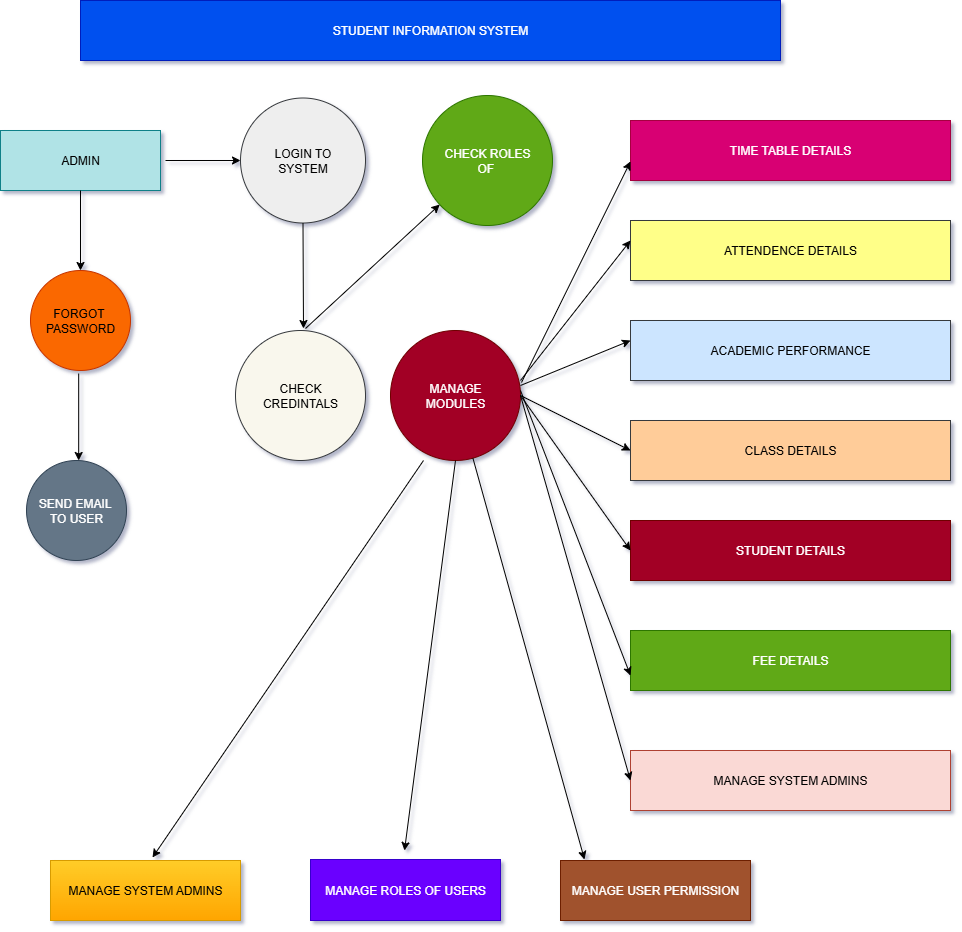

The diagram above was exported from draw.io. Its source (the exported page's mxGraphModel, read from the mxfile embedded in the PNG):
<mxGraphModel dx="1737" dy="993" grid="1" gridSize="9" guides="1" tooltips="1" connect="1" arrows="1" fold="1" page="1" pageScale="1" pageWidth="850" pageHeight="1100" math="0" shadow="1">
  <root>
    <mxCell id="0" />
    <mxCell id="1" parent="0" />
    <mxCell id="1ja-Q60K0-gDenqUx9Pf-1" value="STUDENT INFORMATION SYSTEM" style="rounded=0;whiteSpace=wrap;html=1;fillColor=#0050ef;fontColor=#ffffff;strokeColor=#001DBC;" parent="1" vertex="1">
      <mxGeometry x="90" y="50" width="700" height="60" as="geometry" />
    </mxCell>
    <mxCell id="1ja-Q60K0-gDenqUx9Pf-2" value="CHECK ROLES&lt;div&gt;OF&amp;nbsp;&lt;/div&gt;" style="ellipse;whiteSpace=wrap;html=1;aspect=fixed;fillColor=#60a917;fontColor=#ffffff;strokeColor=#2D7600;" parent="1" vertex="1">
      <mxGeometry x="432" y="145" width="130" height="130" as="geometry" />
    </mxCell>
    <mxCell id="1ja-Q60K0-gDenqUx9Pf-6" value="ADMIN" style="rounded=0;whiteSpace=wrap;html=1;fillColor=#b0e3e6;strokeColor=#0e8088;" parent="1" vertex="1">
      <mxGeometry x="10" y="180" width="160" height="60" as="geometry" />
    </mxCell>
    <mxCell id="1ja-Q60K0-gDenqUx9Pf-9" value="MANAGE SYSTEM ADMINS" style="rounded=0;whiteSpace=wrap;html=1;fillColor=#ffcd28;gradientColor=#ffa500;strokeColor=#d79b00;" parent="1" vertex="1">
      <mxGeometry x="60" y="910" width="190" height="60" as="geometry" />
    </mxCell>
    <mxCell id="1ja-Q60K0-gDenqUx9Pf-12" value="TIME TABLE DETAILS" style="rounded=0;whiteSpace=wrap;html=1;fillColor=#d80073;fontColor=#ffffff;strokeColor=#A50040;" parent="1" vertex="1">
      <mxGeometry x="640" y="170" width="320" height="60" as="geometry" />
    </mxCell>
    <mxCell id="1ja-Q60K0-gDenqUx9Pf-13" value="ATTENDENCE DETAILS" style="rounded=0;whiteSpace=wrap;html=1;fillColor=#ffff88;strokeColor=#36393d;" parent="1" vertex="1">
      <mxGeometry x="640" y="270" width="320" height="60" as="geometry" />
    </mxCell>
    <mxCell id="1ja-Q60K0-gDenqUx9Pf-14" value="ACADEMIC PERFORMANCE" style="rounded=0;whiteSpace=wrap;html=1;fillColor=#cce5ff;strokeColor=#36393d;" parent="1" vertex="1">
      <mxGeometry x="640" y="370" width="320" height="60" as="geometry" />
    </mxCell>
    <mxCell id="1ja-Q60K0-gDenqUx9Pf-15" value="CLASS DETAILS" style="rounded=0;whiteSpace=wrap;html=1;fillColor=#ffcc99;strokeColor=#36393d;" parent="1" vertex="1">
      <mxGeometry x="640" y="470" width="320" height="60" as="geometry" />
    </mxCell>
    <mxCell id="1ja-Q60K0-gDenqUx9Pf-16" value="STUDENT DETAILS" style="rounded=0;whiteSpace=wrap;html=1;fillColor=#a20025;fontColor=#ffffff;strokeColor=#6F0000;" parent="1" vertex="1">
      <mxGeometry x="640" y="570" width="320" height="60" as="geometry" />
    </mxCell>
    <mxCell id="1ja-Q60K0-gDenqUx9Pf-17" value="FEE DETAILS" style="rounded=0;whiteSpace=wrap;html=1;fillColor=#60a917;fontColor=#ffffff;strokeColor=#2D7600;" parent="1" vertex="1">
      <mxGeometry x="640" y="680" width="320" height="60" as="geometry" />
    </mxCell>
    <mxCell id="1ja-Q60K0-gDenqUx9Pf-18" value="MANAGE SYSTEM ADMINS" style="rounded=0;whiteSpace=wrap;html=1;fillColor=#fad9d5;strokeColor=#ae4132;" parent="1" vertex="1">
      <mxGeometry x="640" y="800" width="320" height="60" as="geometry" />
    </mxCell>
    <mxCell id="1ja-Q60K0-gDenqUx9Pf-19" value="MANAGE&lt;div&gt;MODULES&lt;/div&gt;" style="ellipse;whiteSpace=wrap;html=1;aspect=fixed;fillColor=#a20025;fontColor=#ffffff;strokeColor=#6F0000;" parent="1" vertex="1">
      <mxGeometry x="400" y="380" width="130" height="130" as="geometry" />
    </mxCell>
    <mxCell id="1ja-Q60K0-gDenqUx9Pf-20" value="LOGIN TO&lt;div&gt;SYSTEM&lt;/div&gt;" style="ellipse;whiteSpace=wrap;html=1;aspect=fixed;fillColor=#eeeeee;strokeColor=#36393d;" parent="1" vertex="1">
      <mxGeometry x="250" y="147.5" width="125" height="125" as="geometry" />
    </mxCell>
    <mxCell id="1ja-Q60K0-gDenqUx9Pf-21" value="CHECK&lt;div&gt;CREDINTALS&lt;/div&gt;" style="ellipse;whiteSpace=wrap;html=1;aspect=fixed;fillColor=#f9f7ed;strokeColor=#36393d;" parent="1" vertex="1">
      <mxGeometry x="245" y="380" width="130" height="130" as="geometry" />
    </mxCell>
    <mxCell id="1ja-Q60K0-gDenqUx9Pf-22" value="FORGOT&amp;nbsp;&lt;div&gt;PASSWORD&lt;/div&gt;" style="ellipse;whiteSpace=wrap;html=1;aspect=fixed;fillColor=#fa6800;fontColor=#000000;strokeColor=#C73500;" parent="1" vertex="1">
      <mxGeometry x="40" y="320" width="100" height="100" as="geometry" />
    </mxCell>
    <mxCell id="1ja-Q60K0-gDenqUx9Pf-23" value="SEND EMAIL&amp;nbsp;&lt;div&gt;TO USER&lt;/div&gt;" style="ellipse;whiteSpace=wrap;html=1;aspect=fixed;fillColor=#647687;fontColor=#ffffff;strokeColor=#314354;" parent="1" vertex="1">
      <mxGeometry x="36" y="510" width="100" height="100" as="geometry" />
    </mxCell>
    <mxCell id="1ja-Q60K0-gDenqUx9Pf-25" value="MANAGE ROLES OF USERS" style="rounded=0;whiteSpace=wrap;html=1;fillColor=#6a00ff;fontColor=#ffffff;strokeColor=#3700CC;" parent="1" vertex="1">
      <mxGeometry x="320" y="909" width="190" height="61" as="geometry" />
    </mxCell>
    <mxCell id="1ja-Q60K0-gDenqUx9Pf-26" value="MANAGE USER PERMISSION" style="rounded=0;whiteSpace=wrap;html=1;fillColor=#a0522d;fontColor=#ffffff;strokeColor=#6D1F00;" parent="1" vertex="1">
      <mxGeometry x="570" y="910" width="190" height="60" as="geometry" />
    </mxCell>
    <mxCell id="XGS91_pvTpMs2dWkd9iy-2" value="" style="endArrow=classic;html=1;rounded=0;" edge="1" parent="1">
      <mxGeometry width="50" height="50" relative="1" as="geometry">
        <mxPoint x="530" y="430" as="sourcePoint" />
        <mxPoint x="640" y="290" as="targetPoint" />
      </mxGeometry>
    </mxCell>
    <mxCell id="XGS91_pvTpMs2dWkd9iy-4" value="" style="endArrow=classic;html=1;rounded=0;" edge="1" parent="1">
      <mxGeometry width="50" height="50" relative="1" as="geometry">
        <mxPoint x="530" y="435" as="sourcePoint" />
        <mxPoint x="640" y="390" as="targetPoint" />
      </mxGeometry>
    </mxCell>
    <mxCell id="XGS91_pvTpMs2dWkd9iy-5" value="" style="endArrow=classic;html=1;rounded=0;entryX=0;entryY=0.75;entryDx=0;entryDy=0;" edge="1" parent="1" target="1ja-Q60K0-gDenqUx9Pf-17">
      <mxGeometry width="50" height="50" relative="1" as="geometry">
        <mxPoint x="530" y="440" as="sourcePoint" />
        <mxPoint x="655" y="261" as="targetPoint" />
      </mxGeometry>
    </mxCell>
    <mxCell id="XGS91_pvTpMs2dWkd9iy-6" value="" style="endArrow=classic;html=1;rounded=0;exitX=1;exitY=0.5;exitDx=0;exitDy=0;entryX=0;entryY=0.5;entryDx=0;entryDy=0;" edge="1" parent="1" source="1ja-Q60K0-gDenqUx9Pf-19" target="1ja-Q60K0-gDenqUx9Pf-16">
      <mxGeometry width="50" height="50" relative="1" as="geometry">
        <mxPoint x="520" y="479" as="sourcePoint" />
        <mxPoint x="630" y="600" as="targetPoint" />
      </mxGeometry>
    </mxCell>
    <mxCell id="XGS91_pvTpMs2dWkd9iy-7" value="" style="endArrow=classic;html=1;rounded=0;exitX=1;exitY=0.5;exitDx=0;exitDy=0;entryX=0;entryY=0.5;entryDx=0;entryDy=0;" edge="1" parent="1" source="1ja-Q60K0-gDenqUx9Pf-19" target="1ja-Q60K0-gDenqUx9Pf-15">
      <mxGeometry width="50" height="50" relative="1" as="geometry">
        <mxPoint x="510" y="699" as="sourcePoint" />
        <mxPoint x="635" y="490" as="targetPoint" />
      </mxGeometry>
    </mxCell>
    <mxCell id="XGS91_pvTpMs2dWkd9iy-11" value="" style="endArrow=classic;html=1;rounded=0;exitX=1;exitY=0.5;exitDx=0;exitDy=0;entryX=0;entryY=0.5;entryDx=0;entryDy=0;" edge="1" parent="1" source="1ja-Q60K0-gDenqUx9Pf-19" target="1ja-Q60K0-gDenqUx9Pf-18">
      <mxGeometry width="50" height="50" relative="1" as="geometry">
        <mxPoint x="515" y="489" as="sourcePoint" />
        <mxPoint x="640" y="280" as="targetPoint" />
      </mxGeometry>
    </mxCell>
    <mxCell id="XGS91_pvTpMs2dWkd9iy-15" value="" style="endArrow=classic;html=1;rounded=0;exitX=0.5;exitY=1;exitDx=0;exitDy=0;" edge="1" parent="1" source="1ja-Q60K0-gDenqUx9Pf-6" target="1ja-Q60K0-gDenqUx9Pf-22">
      <mxGeometry width="50" height="50" relative="1" as="geometry">
        <mxPoint x="75" y="230" as="sourcePoint" />
        <mxPoint x="155" y="350" as="targetPoint" />
      </mxGeometry>
    </mxCell>
    <mxCell id="XGS91_pvTpMs2dWkd9iy-17" value="" style="endArrow=classic;html=1;rounded=0;" edge="1" parent="1">
      <mxGeometry width="50" height="50" relative="1" as="geometry">
        <mxPoint x="531" y="432" as="sourcePoint" />
        <mxPoint x="640" y="211" as="targetPoint" />
      </mxGeometry>
    </mxCell>
    <mxCell id="XGS91_pvTpMs2dWkd9iy-19" value="" style="endArrow=classic;html=1;rounded=0;" edge="1" parent="1">
      <mxGeometry width="50" height="50" relative="1" as="geometry">
        <mxPoint x="88.18" y="423" as="sourcePoint" />
        <mxPoint x="88.18" y="510" as="targetPoint" />
      </mxGeometry>
    </mxCell>
    <mxCell id="XGS91_pvTpMs2dWkd9iy-21" value="" style="endArrow=classic;html=1;rounded=0;" edge="1" parent="1" source="1ja-Q60K0-gDenqUx9Pf-19">
      <mxGeometry width="50" height="50" relative="1" as="geometry">
        <mxPoint x="255" y="495" as="sourcePoint" />
        <mxPoint x="594" y="909" as="targetPoint" />
      </mxGeometry>
    </mxCell>
    <mxCell id="XGS91_pvTpMs2dWkd9iy-22" value="" style="endArrow=classic;html=1;rounded=0;exitX=0.5;exitY=1;exitDx=0;exitDy=0;" edge="1" parent="1" source="1ja-Q60K0-gDenqUx9Pf-19">
      <mxGeometry width="50" height="50" relative="1" as="geometry">
        <mxPoint x="441" y="765" as="sourcePoint" />
        <mxPoint x="414" y="900" as="targetPoint" />
        <Array as="points">
          <mxPoint x="414" y="900" />
        </Array>
      </mxGeometry>
    </mxCell>
    <mxCell id="XGS91_pvTpMs2dWkd9iy-23" value="" style="endArrow=classic;html=1;rounded=0;" edge="1" parent="1">
      <mxGeometry width="50" height="50" relative="1" as="geometry">
        <mxPoint x="433" y="510" as="sourcePoint" />
        <mxPoint x="162" y="907" as="targetPoint" />
      </mxGeometry>
    </mxCell>
    <mxCell id="XGS91_pvTpMs2dWkd9iy-32" value="" style="endArrow=classic;html=1;rounded=0;entryX=0;entryY=0.5;entryDx=0;entryDy=0;" edge="1" parent="1" target="1ja-Q60K0-gDenqUx9Pf-20">
      <mxGeometry width="50" height="50" relative="1" as="geometry">
        <mxPoint x="175" y="210" as="sourcePoint" />
        <mxPoint x="225" y="170" as="targetPoint" />
      </mxGeometry>
    </mxCell>
    <mxCell id="XGS91_pvTpMs2dWkd9iy-33" value="" style="endArrow=classic;html=1;rounded=0;exitX=0.5;exitY=1;exitDx=0;exitDy=0;" edge="1" parent="1" source="1ja-Q60K0-gDenqUx9Pf-20">
      <mxGeometry width="50" height="50" relative="1" as="geometry">
        <mxPoint x="315" y="338" as="sourcePoint" />
        <mxPoint x="313" y="378" as="targetPoint" />
      </mxGeometry>
    </mxCell>
    <mxCell id="XGS91_pvTpMs2dWkd9iy-34" value="" style="endArrow=classic;html=1;rounded=0;" edge="1" parent="1" target="1ja-Q60K0-gDenqUx9Pf-2">
      <mxGeometry width="50" height="50" relative="1" as="geometry">
        <mxPoint x="315" y="378" as="sourcePoint" />
        <mxPoint x="320" y="297" as="targetPoint" />
      </mxGeometry>
    </mxCell>
  </root>
</mxGraphModel>